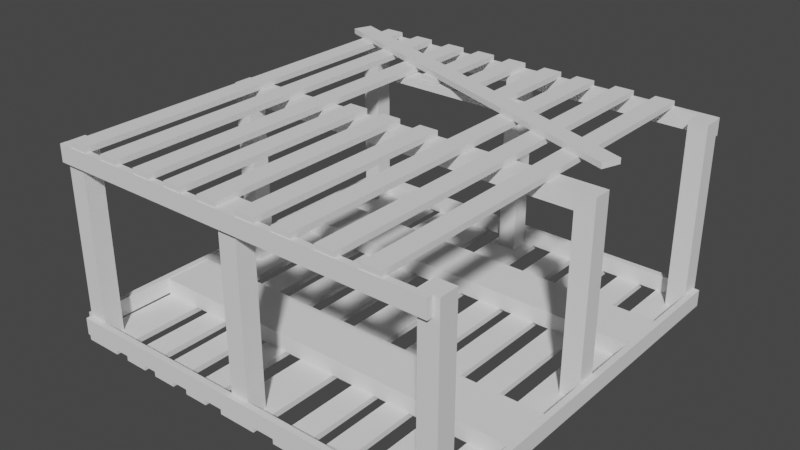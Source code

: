 # Source: lobster_trap_incomplete.blend  (saved by Blender 2.92.15; exported with 4.5.12 LTS)
import bpy
from mathutils import Matrix  # noqa: F401  (used for matrix-valued properties, if any)

bpy.ops.wm.read_factory_settings(use_empty=True)
scene = bpy.context.scene
scene.name = 'Scene'

# ---- collections
col_collection = bpy.data.collections.new('Collection'); scene.collection.children.link(col_collection)
col_ref = bpy.data.collections.new('Ref'); scene.collection.children.link(col_ref)

# ---- world
world_world = bpy.data.worlds.new('World'); scene.world = world_world
world_world.use_nodes = True; world_world.node_tree.nodes.clear()
_N = world_world.node_tree.nodes; _L = world_world.node_tree.links
n0 = _N.new('ShaderNodeOutputWorld'); n0.name = 'World Output'; n0.location = (300, 300)
n1 = _N.new('ShaderNodeBackground'); n1.name = 'Background'; n1.location = (10, 300)
n1.inputs[0].default_value = (0.05088, 0.05088, 0.05088, 1.0)
_L.new(n1.outputs[0], n0.inputs[0])
n0.is_active_output = True
world_world.color = (0.05088, 0.05088, 0.05088)
world_world.use_sun_shadow = False
world_world.sun_shadow_jitter_overblur = 0.0

# ---- meshes
me_cube_002 = bpy.data.meshes.new('Cube.002')
me_cube_002.from_pydata([(-0.47, 0.3641, 0.01262), (0.4872, 0.3641, 0.01262), (-0.47, 0.4829, 0.01262), (0.4872, 0.4829, 0.01262), (-0.47, 0.3641, 0.05351), (0.4872, 0.3641, 0.05351), (-0.47, 0.4829, 0.05351), (0.4872, 0.4829, 0.05351), (0.4871, -0.2399, 0.01206), (0.4871, -0.2399, 0.4654), (0.4871, -0.2855, 0.01206), (0.4871, -0.2855, 0.4654), (0.4417, -0.2399, 0.01206), (0.4417, -0.2399, 0.4654), (0.4417, -0.2855, 0.01206), (0.4417, -0.2855, 0.4654), (0.4871, 0.6683, 0.01206), (0.4871, 0.6683, 0.4654), (0.4871, 0.6228, 0.01206), (0.4871, 0.6228, 0.4654), (0.4417, 0.6683, 0.01206), (0.4417, 0.6683, 0.4654), (0.4417, 0.6228, 0.01206), (0.4417, 0.6228, 0.4654), (0.5019, -0.2829, 0.01495), (0.5019, 0.6615, 0.01495), (0.5019, -0.2829, 0.056), (0.5019, 0.6615, 0.056), (0.4872, -0.2829, 0.01495), (0.4872, 0.6615, 0.01495), (0.4872, -0.2829, 0.056), (0.4872, 0.6615, 0.056), (0.4869, -0.2987, 0.01287), (0.4869, 0.6809, 0.01287), (0.3944, -0.2987, 0.01287), (0.3944, 0.6809, 0.01287), (0.4869, -0.2987, -0.0003852), (0.4869, 0.6809, -0.0003852), (0.3944, -0.2987, -0.0003852), (0.3944, 0.6809, -0.0003852), (0.04823, -0.2987, 0.01287), (0.04823, 0.6809, 0.01287), (-0.04422, -0.2987, 0.01287), (-0.04422, 0.6809, 0.01287), (0.04823, -0.2987, -0.0003852), (0.04823, 0.6809, -0.0003852), (-0.04422, -0.2987, -0.0003852), (-0.04422, 0.6809, -0.0003852), (-0.3742, -0.2987, 0.01287), (-0.3742, 0.6809, 0.01287), (-0.4667, -0.2987, 0.01287), (-0.4667, 0.6809, 0.01287), (-0.3742, -0.2987, -0.0003852), (-0.3742, 0.6809, -0.0003852), (-0.4667, -0.2987, -0.0003852), (-0.4667, 0.6809, -0.0003852), (0.4871, 0.2202, 0.01206), (0.4871, 0.2202, 0.464), (0.4871, 0.1746, 0.01206), (0.4871, 0.1746, 0.464), (0.4417, 0.2202, 0.01206), (0.4417, 0.2202, 0.464), (0.4417, 0.1746, 0.01206), (0.4417, 0.1746, 0.464), (-0.4249, -0.2399, 0.01206), (-0.4249, -0.2399, 0.4654), (-0.4249, -0.2855, 0.01206), (-0.4249, -0.2855, 0.4654), (-0.4703, -0.2399, 0.01206), (-0.4703, -0.2399, 0.4654), (-0.4703, -0.2855, 0.01206), (-0.4703, -0.2855, 0.4654), (-0.4249, 0.6683, 0.01206), (-0.4249, 0.6683, 0.4654), (-0.4249, 0.6228, 0.01206), (-0.4249, 0.6228, 0.4654), (-0.4703, 0.6683, 0.01206), (-0.4703, 0.6683, 0.4654), (-0.4703, 0.6228, 0.01206), (-0.4703, 0.6228, 0.4654), (-0.4249, 0.2202, 0.01206), (-0.4249, 0.2202, 0.464), (-0.4249, 0.1746, 0.01206), (-0.4249, 0.1746, 0.464), (-0.4703, 0.2202, 0.01206), (-0.4703, 0.2202, 0.464), (-0.4703, 0.1746, 0.01206), (-0.4703, 0.1746, 0.464), (0.02304, -0.2399, 0.01206), (0.02304, -0.2399, 0.4654), (0.02304, -0.2855, 0.01206), (0.02304, -0.2855, 0.4654), (-0.02234, -0.2399, 0.01206), (-0.02234, -0.2399, 0.4654), (-0.02234, -0.2855, 0.01206), (-0.02234, -0.2855, 0.4654), (0.02304, 0.6663, 0.01206), (0.02304, 0.6663, 0.4654), (0.02304, 0.6207, 0.01206), (0.02304, 0.6207, 0.4654), (-0.02234, 0.6663, 0.01206), (-0.02234, 0.6663, 0.4654), (-0.02234, 0.6207, 0.01206), (-0.02234, 0.6207, 0.4654), (-0.4694, -0.2829, 0.01495), (-0.4694, 0.6615, 0.01495), (-0.4694, -0.2829, 0.056), (-0.4694, 0.6615, 0.056), (-0.4841, -0.2829, 0.01495), (-0.4841, 0.6615, 0.01495), (-0.4841, -0.2829, 0.056), (-0.4841, 0.6615, 0.056), (0.4728, -0.2848, 0.4243), (-0.4716, -0.2848, 0.4243), (0.4728, -0.2848, 0.4653), (-0.4716, -0.2848, 0.4653), (0.4728, -0.2995, 0.4243), (-0.4716, -0.2995, 0.4243), (0.4728, -0.2995, 0.4653), (-0.4716, -0.2995, 0.4653), (0.4728, -0.2848, 0.01212), (-0.4716, -0.2848, 0.01212), (0.4728, -0.2848, 0.05317), (-0.4716, -0.2848, 0.05317), (0.4728, -0.2995, 0.01212), (-0.4716, -0.2995, 0.01212), (0.4728, -0.2995, 0.05317), (-0.4716, -0.2995, 0.05317), (0.4846, 0.6822, 0.4242), (-0.4598, 0.6822, 0.4242), (0.4846, 0.6822, 0.4652), (-0.4598, 0.6822, 0.4652), (0.4846, 0.6675, 0.4242), (-0.4598, 0.6675, 0.4242), (0.4846, 0.6675, 0.4652), (-0.4598, 0.6675, 0.4652), (0.4814, 0.6822, 0.013), (-0.4629, 0.6822, 0.013), (0.4814, 0.6822, 0.05406), (-0.4629, 0.6822, 0.05406), (0.4814, 0.6675, 0.013), (-0.4629, 0.6675, 0.013), (0.4814, 0.6675, 0.05406), (-0.4629, 0.6675, 0.05406), (0.459, 0.3066, 0.4912), (-0.4612, 0.6384, 0.4912), (0.4432, 0.2626, 0.4912), (-0.4771, 0.5944, 0.4912), (0.459, 0.3066, 0.478), (-0.4612, 0.6384, 0.478), (0.4432, 0.2626, 0.478), (-0.4771, 0.5944, 0.478), (0.3791, -0.298, 0.4778), (0.3791, 0.6803, 0.4778), (0.3323, -0.298, 0.4778), (0.3323, 0.6803, 0.4778), (0.3791, -0.298, 0.4645), (0.3791, 0.6803, 0.4645), (0.3323, -0.298, 0.4645), (0.3323, 0.6803, 0.4645), (0.2791, -0.298, 0.4778), (0.2791, 0.6803, 0.4778), (0.2323, -0.298, 0.4778), (0.2323, 0.6803, 0.4778), (0.2791, -0.298, 0.4645), (0.2791, 0.6803, 0.4645), (0.2323, -0.298, 0.4645), (0.2323, 0.6803, 0.4645), (-0.08998, -0.2987, 0.01287), (-0.08998, 0.6809, 0.01287), (-0.1482, -0.2987, 0.01287), (-0.1482, 0.6809, 0.01287), (-0.08998, -0.2987, -0.0003852), (-0.08998, 0.6809, -0.0003852), (-0.1482, -0.2987, -0.0003852), (-0.1482, 0.6809, -0.0003852), (-0.189, -0.2987, 0.01287), (-0.189, 0.6809, 0.01287), (-0.2472, -0.2987, 0.01287), (-0.2472, 0.6809, 0.01287), (-0.189, -0.2987, -0.0003852), (-0.189, 0.6809, -0.0003852), (-0.2472, -0.2987, -0.0003852), (-0.2472, 0.6809, -0.0003852), (-0.28, -0.2987, 0.01287), (-0.28, 0.6809, 0.01287), (-0.3382, -0.2987, 0.01287), (-0.3382, 0.6809, 0.01287), (-0.28, -0.2987, -0.0003852), (-0.28, 0.6809, -0.0003852), (-0.3382, -0.2987, -0.0003852), (-0.3382, 0.6809, -0.0003852), (0.3505, -0.2987, 0.01287), (0.3505, 0.6809, 0.01287), (0.2923, -0.2987, 0.01287), (0.2923, 0.6809, 0.01287), (0.3505, -0.2987, -0.0003852), (0.3505, 0.6809, -0.0003852), (0.2923, -0.2987, -0.0003852), (0.2923, 0.6809, -0.0003852), (0.2515, -0.2987, 0.01287), (0.2515, 0.6809, 0.01287), (0.1933, -0.2987, 0.01287), (0.1933, 0.6809, 0.01287), (0.2515, -0.2987, -0.0003852), (0.2515, 0.6809, -0.0003852), (0.1933, -0.2987, -0.0003852), (0.1933, 0.6809, -0.0003852), (0.1605, -0.2987, 0.01287), (0.1605, 0.6809, 0.01287), (0.1023, -0.2987, 0.01287), (0.1023, 0.6809, 0.01287), (0.1605, -0.2987, -0.0003852), (0.1605, 0.6809, -0.0003852), (0.1023, -0.2987, -0.0003852), (0.1023, 0.6809, -0.0003852), (-0.47, -0.07267, 0.01262), (0.4872, -0.07267, 0.01262), (-0.4701, 0.04891, 0.01262), (0.4871, 0.04891, 0.01262), (-0.47, -0.07267, 0.05351), (0.4872, -0.07267, 0.05351), (-0.4701, 0.04891, 0.05351), (0.4871, 0.04891, 0.05351), (-0.4249, 0.2202, 0.4243), (-0.4249, 0.1746, 0.4243), (0.4417, 0.1746, 0.4243), (0.4417, 0.2202, 0.4243), (0.1776, -0.298, 0.4778), (0.1776, 0.6803, 0.4778), (0.1308, -0.298, 0.4778), (0.1308, 0.6803, 0.4778), (0.1776, -0.298, 0.4645), (0.1776, 0.6803, 0.4645), (0.1308, -0.298, 0.4645), (0.1308, 0.6803, 0.4645), (0.0876, -0.298, 0.4778), (0.0876, 0.2176, 0.4778), (0.04082, -0.298, 0.4778), (0.04082, 0.2176, 0.4778), (0.0876, -0.298, 0.4645), (0.0876, 0.2176, 0.4645), (0.04082, -0.298, 0.4645), (0.04082, 0.2176, 0.4645), (-0.01238, -0.298, 0.4778), (-0.01238, 0.2176, 0.4778), (-0.05916, -0.298, 0.4778), (-0.05916, 0.2176, 0.4778), (-0.01238, -0.298, 0.4645), (-0.01238, 0.2176, 0.4645), (-0.05916, -0.298, 0.4645), (-0.05916, 0.2176, 0.4645), (-0.104, -0.298, 0.4778), (-0.104, 0.2176, 0.4778), (-0.1508, -0.298, 0.4778), (-0.1508, 0.2176, 0.4778), (-0.104, -0.298, 0.4645), (-0.104, 0.2176, 0.4645), (-0.1508, -0.298, 0.4645), (-0.1508, 0.2176, 0.4645), (-0.194, -0.298, 0.4778), (-0.194, 0.6803, 0.4778), (-0.2408, -0.298, 0.4778), (-0.2408, 0.6803, 0.4778), (-0.194, -0.298, 0.4645), (-0.194, 0.6803, 0.4645), (-0.2408, -0.298, 0.4645), (-0.2408, 0.6803, 0.4645), (-0.294, -0.298, 0.4778), (-0.294, 0.6803, 0.4778), (-0.3408, -0.298, 0.4778), (-0.3408, 0.6803, 0.4778), (-0.294, -0.298, 0.4645), (-0.294, 0.6803, 0.4645), (-0.3408, -0.298, 0.4645), (-0.3408, 0.6803, 0.4645), (-0.3899, -0.298, 0.4778), (-0.3899, 0.6803, 0.4778), (-0.4367, -0.298, 0.4778), (-0.4367, 0.6803, 0.4778), (-0.3899, -0.298, 0.4645), (-0.3899, 0.6803, 0.4645), (-0.4367, -0.298, 0.4645), (-0.4367, 0.6803, 0.4645), (-0.2194, 0.4541, 0.4453), (0.1585, 0.4541, 0.4453), (-0.2194, 0.4997, 0.4453), (0.1585, 0.4997, 0.4453), (-0.2194, 0.4541, 0.4632), (0.1585, 0.4541, 0.4632), (-0.2194, 0.4997, 0.4632), (0.1585, 0.4997, 0.4632), (0.04082, 0.6829, 0.4645), (0.04082, 0.4569, 0.4645), (0.0876, 0.6829, 0.4645), (0.0876, 0.4569, 0.4645), (0.04082, 0.6829, 0.4778), (0.04082, 0.4569, 0.4778), (0.0876, 0.6829, 0.4778), (0.0876, 0.4569, 0.4778), (-0.01238, 0.4573, 0.4778), (-0.01238, 0.6829, 0.4778), (-0.05916, 0.4573, 0.4778), (-0.05916, 0.6829, 0.4778), (-0.01238, 0.4573, 0.4645), (-0.01238, 0.6829, 0.4645), (-0.05916, 0.4573, 0.4645), (-0.05916, 0.6829, 0.4645), (-0.104, 0.4581, 0.4778), (-0.104, 0.6829, 0.4778), (-0.1508, 0.4581, 0.4778), (-0.1508, 0.6829, 0.4778), (-0.104, 0.4581, 0.4645), (-0.104, 0.6829, 0.4645), (-0.1508, 0.4581, 0.4645), (-0.1508, 0.6829, 0.4645)], [], [(5, 1, 3, 7), (1, 0, 2, 3), (5, 4, 0, 1), (0, 4, 6, 2), (3, 2, 6, 7), (7, 6, 4, 5), (8, 9, 11, 10), (10, 11, 15, 14), (14, 15, 13, 12), (12, 13, 9, 8), (10, 14, 12, 8), (15, 11, 9, 13), (16, 17, 19, 18), (18, 19, 23, 22), (22, 23, 21, 20), (20, 21, 17, 16), (18, 22, 20, 16), (23, 19, 17, 21), (24, 25, 27, 26), (26, 27, 31, 30), (30, 31, 29, 28), (28, 29, 25, 24), (26, 30, 28, 24), (31, 27, 25, 29), (32, 33, 35, 34), (34, 35, 39, 38), (38, 39, 37, 36), (36, 37, 33, 32), (34, 38, 36, 32), (39, 35, 33, 37), (40, 41, 43, 42), (42, 43, 47, 46), (46, 47, 45, 44), (44, 45, 41, 40), (42, 46, 44, 40), (47, 43, 41, 45), (48, 49, 51, 50), (50, 51, 55, 54), (54, 55, 53, 52), (52, 53, 49, 48), (50, 54, 52, 48), (55, 51, 49, 53), (56, 57, 59, 58), (58, 59, 63, 226, 62), (62, 226, 227, 60), (60, 227, 61, 57, 56), (58, 62, 60, 56), (63, 59, 57, 61), (64, 65, 67, 66), (66, 67, 71, 70), (70, 71, 69, 68), (68, 69, 65, 64), (66, 70, 68, 64), (71, 67, 65, 69), (72, 73, 75, 74), (74, 75, 79, 78), (78, 79, 77, 76), (76, 77, 73, 72), (74, 78, 76, 72), (79, 75, 73, 77), (80, 224, 225, 82), (82, 225, 83, 87, 86), (86, 87, 85, 84), (84, 85, 81, 224, 80), (82, 86, 84, 80), (228, 229, 231, 230), (88, 89, 91, 90), (90, 91, 95, 94), (94, 95, 93, 92), (92, 93, 89, 88), (90, 94, 92, 88), (95, 91, 89, 93), (96, 97, 99, 98), (98, 99, 103, 102), (102, 103, 101, 100), (100, 101, 97, 96), (98, 102, 100, 96), (103, 99, 97, 101), (104, 105, 107, 106), (106, 107, 111, 110), (110, 111, 109, 108), (108, 109, 105, 104), (106, 110, 108, 104), (111, 107, 105, 109), (112, 113, 115, 114), (114, 115, 119, 118), (118, 119, 117, 116), (116, 117, 113, 112), (114, 118, 116, 112), (119, 115, 113, 117), (120, 121, 123, 122), (122, 123, 127, 126), (126, 127, 125, 124), (124, 125, 121, 120), (122, 126, 124, 120), (127, 123, 121, 125), (128, 129, 131, 130), (130, 131, 135, 134), (134, 135, 133, 132), (132, 133, 129, 128), (130, 134, 132, 128), (135, 131, 129, 133), (136, 137, 139, 138), (138, 139, 143, 142), (142, 143, 141, 140), (140, 141, 137, 136), (138, 142, 140, 136), (143, 139, 137, 141), (144, 145, 147, 146), (146, 147, 151, 150), (150, 151, 149, 148), (148, 149, 145, 144), (146, 150, 148, 144), (151, 147, 145, 149), (152, 153, 155, 154), (154, 155, 159, 158), (158, 159, 157, 156), (156, 157, 153, 152), (154, 158, 156, 152), (159, 155, 153, 157), (160, 161, 163, 162), (162, 163, 167, 166), (166, 167, 165, 164), (164, 165, 161, 160), (162, 166, 164, 160), (167, 163, 161, 165), (168, 169, 171, 170), (170, 171, 175, 174), (174, 175, 173, 172), (172, 173, 169, 168), (170, 174, 172, 168), (175, 171, 169, 173), (176, 177, 179, 178), (178, 179, 183, 182), (182, 183, 181, 180), (180, 181, 177, 176), (178, 182, 180, 176), (183, 179, 177, 181), (184, 185, 187, 186), (186, 187, 191, 190), (190, 191, 189, 188), (188, 189, 185, 184), (186, 190, 188, 184), (191, 187, 185, 189), (192, 193, 195, 194), (194, 195, 199, 198), (198, 199, 197, 196), (196, 197, 193, 192), (194, 198, 196, 192), (199, 195, 193, 197), (200, 201, 203, 202), (202, 203, 207, 206), (206, 207, 205, 204), (204, 205, 201, 200), (202, 206, 204, 200), (207, 203, 201, 205), (208, 209, 211, 210), (210, 211, 215, 214), (214, 215, 213, 212), (212, 213, 209, 208), (210, 214, 212, 208), (215, 211, 209, 213), (221, 217, 219, 223), (217, 216, 218, 219), (221, 220, 216, 217), (216, 220, 222, 218), (219, 218, 222, 223), (223, 222, 220, 221), (224, 81, 61, 227), (225, 224, 227, 226), (83, 225, 226, 63), (230, 231, 235, 234), (83, 63, 61, 81, 85, 87), (234, 235, 233, 232), (232, 233, 229, 228), (230, 234, 232, 228), (235, 231, 229, 233), (236, 237, 239, 238), (238, 239, 243, 242), (242, 243, 241, 240), (240, 241, 237, 236), (238, 242, 240, 236), (243, 239, 237, 241), (244, 245, 247, 246), (246, 247, 251, 250), (250, 251, 249, 248), (248, 249, 245, 244), (246, 250, 248, 244), (251, 247, 245, 249), (252, 253, 255, 254), (254, 255, 259, 258), (258, 259, 257, 256), (256, 257, 253, 252), (254, 258, 256, 252), (259, 255, 253, 257), (260, 261, 263, 262), (262, 263, 267, 266), (266, 267, 265, 264), (264, 265, 261, 260), (262, 266, 264, 260), (267, 263, 261, 265), (268, 269, 271, 270), (270, 271, 275, 274), (274, 275, 273, 272), (272, 273, 269, 268), (270, 274, 272, 268), (275, 271, 269, 273), (276, 277, 279, 278), (278, 279, 283, 282), (282, 283, 281, 280), (280, 281, 277, 276), (278, 282, 280, 276), (283, 279, 277, 281), (289, 285, 287, 291), (289, 288, 284, 285), (291, 290, 288, 289), (287, 286, 290, 291), (284, 288, 290, 286), (285, 284, 286, 287), (297, 293, 295, 299), (297, 296, 292, 293), (299, 298, 296, 297), (295, 294, 298, 299), (292, 296, 298, 294), (293, 292, 294, 295), (300, 301, 303, 302), (302, 303, 307, 306), (306, 307, 305, 304), (304, 305, 301, 300), (302, 306, 304, 300), (307, 303, 301, 305), (308, 309, 311, 310), (310, 311, 315, 314), (314, 315, 313, 312), (312, 313, 309, 308), (310, 314, 312, 308), (315, 311, 309, 313)])
_uv = me_cube_002.uv_layers.new(name='UVMap')
_uv.uv.foreach_set('vector', [0.125, 0.5, 0.375, 0.5, 0.375, 0.75, 0.125, 0.75, 0.375, 0.5, 0.625, 0.5, 0.625, 0.75, 0.375, 0.75, 0.375, 0.25, 0.625, 0.25, 0.625, 0.5, 0.375, 0.5, 0.625, 0.5, 0.875, 0.5, 0.875, 0.75, 0.625, 0.75, 0.375, 0.75, 0.625, 0.75, 0.625, 1.0, 0.375, 1.0, 0.375, 0.0, 0.625, 0.0, 0.625, 0.25, 0.375, 0.25, 0.375, 0.0, 0.625, 0.0, 0.625, 0.25, 0.375, 0.25, 0.375, 0.25, 0.625, 0.25, 0.625, 0.5, 0.375, 0.5, 0.375, 0.5, 0.625, 0.5, 0.625, 0.75, 0.375, 0.75, 0.375, 0.75, 0.625, 0.75, 0.625, 1.0, 0.375, 1.0, 0.125, 0.5, 0.375, 0.5, 0.375, 0.75, 0.125, 0.75, 0.625, 0.5, 0.875, 0.5, 0.875, 0.75, 0.625, 0.75, 0.375, 0.0, 0.625, 0.0, 0.625, 0.25, 0.375, 0.25, 0.375, 0.25, 0.625, 0.25, 0.625, 0.5, 0.375, 0.5, 0.375, 0.5, 0.625, 0.5, 0.625, 0.75, 0.375, 0.75, 0.375, 0.75, 0.625, 0.75, 0.625, 1.0, 0.375, 1.0, 0.125, 0.5, 0.375, 0.5, 0.375, 0.75, 0.125, 0.75, 0.625, 0.5, 0.875, 0.5, 0.875, 0.75, 0.625, 0.75, 0.375, 0.0, 0.625, 0.0, 0.625, 0.25, 0.375, 0.25, 0.375, 0.25, 0.625, 0.25, 0.625, 0.5, 0.375, 0.5, 0.375, 0.5, 0.625, 0.5, 0.625, 0.75, 0.375, 0.75, 0.375, 0.75, 0.625, 0.75, 0.625, 1.0, 0.375, 1.0, 0.125, 0.5, 0.375, 0.5, 0.375, 0.75, 0.125, 0.75, 0.625, 0.5, 0.875, 0.5, 0.875, 0.75, 0.625, 0.75, 0.375, 0.0, 0.625, 0.0, 0.625, 0.25, 0.375, 0.25, 0.375, 0.25, 0.625, 0.25, 0.625, 0.5, 0.375, 0.5, 0.375, 0.5, 0.625, 0.5, 0.625, 0.75, 0.375, 0.75, 0.375, 0.75, 0.625, 0.75, 0.625, 1.0, 0.375, 1.0, 0.125, 0.5, 0.375, 0.5, 0.375, 0.75, 0.125, 0.75, 0.625, 0.5, 0.875, 0.5, 0.875, 0.75, 0.625, 0.75, 0.375, 0.0, 0.625, 0.0, 0.625, 0.25, 0.375, 0.25, 0.375, 0.25, 0.625, 0.25, 0.625, 0.5, 0.375, 0.5, 0.375, 0.5, 0.625, 0.5, 0.625, 0.75, 0.375, 0.75, 0.375, 0.75, 0.625, 0.75, 0.625, 1.0, 0.375, 1.0, 0.125, 0.5, 0.375, 0.5, 0.375, 0.75, 0.125, 0.75, 0.625, 0.5, 0.875, 0.5, 0.875, 0.75, 0.625, 0.75, 0.375, 0.0, 0.625, 0.0, 0.625, 0.25, 0.375, 0.25, 0.375, 0.25, 0.625, 0.25, 0.625, 0.5, 0.375, 0.5, 0.375, 0.5, 0.625, 0.5, 0.625, 0.75, 0.375, 0.75, 0.375, 0.75, 0.625, 0.75, 0.625, 1.0, 0.375, 1.0, 0.125, 0.5, 0.375, 0.5, 0.375, 0.75, 0.125, 0.75, 0.625, 0.5, 0.875, 0.5, 0.875, 0.75, 0.625, 0.75, 0.375, 0.0, 0.625, 0.0, 0.625, 0.25, 0.375, 0.25, 0.375, 0.25, 0.625, 0.25, 0.625, 0.5, 0.5919, 0.5, 0.375, 0.5, 0.375, 0.5, 0.5919, 0.5, 0.5926, 0.75, 0.375, 0.75, 0.375, 0.75, 0.5926, 0.75, 0.625, 0.75, 0.625, 1.0, 0.375, 1.0, 0.125, 0.5, 0.375, 0.5, 0.375, 0.75, 0.125, 0.75, 0.625, 0.5, 0.875, 0.5, 0.875, 0.75, 0.625, 0.75, 0.375, 0.0, 0.625, 0.0, 0.625, 0.25, 0.375, 0.25, 0.375, 0.25, 0.625, 0.25, 0.625, 0.5, 0.375, 0.5, 0.375, 0.5, 0.625, 0.5, 0.625, 0.75, 0.375, 0.75, 0.375, 0.75, 0.625, 0.75, 0.625, 1.0, 0.375, 1.0, 0.125, 0.5, 0.375, 0.5, 0.375, 0.75, 0.125, 0.75, 0.625, 0.5, 0.875, 0.5, 0.875, 0.75, 0.625, 0.75, 0.375, 0.0, 0.625, 0.0, 0.625, 0.25, 0.375, 0.25, 0.375, 0.25, 0.625, 0.25, 0.625, 0.5, 0.375, 0.5, 0.375, 0.5, 0.625, 0.5, 0.625, 0.75, 0.375, 0.75, 0.375, 0.75, 0.625, 0.75, 0.625, 1.0, 0.375, 1.0, 0.125, 0.5, 0.375, 0.5, 0.375, 0.75, 0.125, 0.75, 0.625, 0.5, 0.875, 0.5, 0.875, 0.75, 0.625, 0.75, 0.375, 0.0, 0.595, 0.0, 0.5966, 0.25, 0.375, 0.25, 0.375, 0.25, 0.5966, 0.25, 0.625, 0.25, 0.625, 0.5, 0.375, 0.5, 0.375, 0.5, 0.625, 0.5, 0.625, 0.75, 0.375, 0.75, 0.375, 0.75, 0.625, 0.75, 0.625, 1.0, 0.595, 1.0, 0.375, 1.0, 0.125, 0.5, 0.375, 0.5, 0.375, 0.75, 0.125, 0.75, 0.375, 0.0, 0.625, 0.0, 0.625, 0.25, 0.375, 0.25, 0.375, 0.0, 0.625, 0.0, 0.625, 0.25, 0.375, 0.25, 0.375, 0.25, 0.625, 0.25, 0.625, 0.5, 0.375, 0.5, 0.375, 0.5, 0.625, 0.5, 0.625, 0.75, 0.375, 0.75, 0.375, 0.75, 0.625, 0.75, 0.625, 1.0, 0.375, 1.0, 0.125, 0.5, 0.375, 0.5, 0.375, 0.75, 0.125, 0.75, 0.625, 0.5, 0.875, 0.5, 0.875, 0.75, 0.625, 0.75, 0.375, 0.0, 0.625, 0.0, 0.625, 0.25, 0.375, 0.25, 0.375, 0.25, 0.625, 0.25, 0.625, 0.5, 0.375, 0.5, 0.375, 0.5, 0.625, 0.5, 0.625, 0.75, 0.375, 0.75, 0.375, 0.75, 0.625, 0.75, 0.625, 1.0, 0.375, 1.0, 0.125, 0.5, 0.375, 0.5, 0.375, 0.75, 0.125, 0.75, 0.625, 0.5, 0.875, 0.5, 0.875, 0.75, 0.625, 0.75, 0.375, 0.0, 0.625, 0.0, 0.625, 0.25, 0.375, 0.25, 0.375, 0.25, 0.625, 0.25, 0.625, 0.5, 0.375, 0.5, 0.375, 0.5, 0.625, 0.5, 0.625, 0.75, 0.375, 0.75, 0.375, 0.75, 0.625, 0.75, 0.625, 1.0, 0.375, 1.0, 0.125, 0.5, 0.375, 0.5, 0.375, 0.75, 0.125, 0.75, 0.625, 0.5, 0.875, 0.5, 0.875, 0.75, 0.625, 0.75, 0.375, 0.0, 0.625, 0.0, 0.625, 0.25, 0.375, 0.25, 0.375, 0.25, 0.625, 0.25, 0.625, 0.5, 0.375, 0.5, 0.375, 0.5, 0.625, 0.5, 0.625, 0.75, 0.375, 0.75, 0.375, 0.75, 0.625, 0.75, 0.625, 1.0, 0.375, 1.0, 0.125, 0.5, 0.375, 0.5, 0.375, 0.75, 0.125, 0.75, 0.625, 0.5, 0.875, 0.5, 0.875, 0.75, 0.625, 0.75, 0.375, 0.0, 0.625, 0.0, 0.625, 0.25, 0.375, 0.25, 0.375, 0.25, 0.625, 0.25, 0.625, 0.5, 0.375, 0.5, 0.375, 0.5, 0.625, 0.5, 0.625, 0.75, 0.375, 0.75, 0.375, 0.75, 0.625, 0.75, 0.625, 1.0, 0.375, 1.0, 0.125, 0.5, 0.375, 0.5, 0.375, 0.75, 0.125, 0.75, 0.625, 0.5, 0.875, 0.5, 0.875, 0.75, 0.625, 0.75, 0.375, 0.0, 0.625, 0.0, 0.625, 0.25, 0.375, 0.25, 0.375, 0.25, 0.625, 0.25, 0.625, 0.5, 0.375, 0.5, 0.375, 0.5, 0.625, 0.5, 0.625, 0.75, 0.375, 0.75, 0.375, 0.75, 0.625, 0.75, 0.625, 1.0, 0.375, 1.0, 0.125, 0.5, 0.375, 0.5, 0.375, 0.75, 0.125, 0.75, 0.625, 0.5, 0.875, 0.5, 0.875, 0.75, 0.625, 0.75, 0.375, 0.0, 0.625, 0.0, 0.625, 0.25, 0.375, 0.25, 0.375, 0.25, 0.625, 0.25, 0.625, 0.5, 0.375, 0.5, 0.375, 0.5, 0.625, 0.5, 0.625, 0.75, 0.375, 0.75, 0.375, 0.75, 0.625, 0.75, 0.625, 1.0, 0.375, 1.0, 0.125, 0.5, 0.375, 0.5, 0.375, 0.75, 0.125, 0.75, 0.625, 0.5, 0.875, 0.5, 0.875, 0.75, 0.625, 0.75, 0.375, 0.0, 0.625, 0.0, 0.625, 0.25, 0.375, 0.25, 0.375, 0.25, 0.625, 0.25, 0.625, 0.5, 0.375, 0.5, 0.375, 0.5, 0.625, 0.5, 0.625, 0.75, 0.375, 0.75, 0.375, 0.75, 0.625, 0.75, 0.625, 1.0, 0.375, 1.0, 0.125, 0.5, 0.375, 0.5, 0.375, 0.75, 0.125, 0.75, 0.625, 0.5, 0.875, 0.5, 0.875, 0.75, 0.625, 0.75, 0.375, 0.0, 0.625, 0.0, 0.625, 0.25, 0.375, 0.25, 0.375, 0.25, 0.625, 0.25, 0.625, 0.5, 0.375, 0.5, 0.375, 0.5, 0.625, 0.5, 0.625, 0.75, 0.375, 0.75, 0.375, 0.75, 0.625, 0.75, 0.625, 1.0, 0.375, 1.0, 0.125, 0.5, 0.375, 0.5, 0.375, 0.75, 0.125, 0.75, 0.625, 0.5, 0.875, 0.5, 0.875, 0.75, 0.625, 0.75, 0.375, 0.0, 0.625, 0.0, 0.625, 0.25, 0.375, 0.25, 0.375, 0.25, 0.625, 0.25, 0.625, 0.5, 0.375, 0.5, 0.375, 0.5, 0.625, 0.5, 0.625, 0.75, 0.375, 0.75, 0.375, 0.75, 0.625, 0.75, 0.625, 1.0, 0.375, 1.0, 0.125, 0.5, 0.375, 0.5, 0.375, 0.75, 0.125, 0.75, 0.625, 0.5, 0.875, 0.5, 0.875, 0.75, 0.625, 0.75, 0.375, 0.0, 0.625, 0.0, 0.625, 0.25, 0.375, 0.25, 0.375, 0.25, 0.625, 0.25, 0.625, 0.5, 0.375, 0.5, 0.375, 0.5, 0.625, 0.5, 0.625, 0.75, 0.375, 0.75, 0.375, 0.75, 0.625, 0.75, 0.625, 1.0, 0.375, 1.0, 0.125, 0.5, 0.375, 0.5, 0.375, 0.75, 0.125, 0.75, 0.625, 0.5, 0.875, 0.5, 0.875, 0.75, 0.625, 0.75, 0.375, 0.0, 0.625, 0.0, 0.625, 0.25, 0.375, 0.25, 0.375, 0.25, 0.625, 0.25, 0.625, 0.5, 0.375, 0.5, 0.375, 0.5, 0.625, 0.5, 0.625, 0.75, 0.375, 0.75, 0.375, 0.75, 0.625, 0.75, 0.625, 1.0, 0.375, 1.0, 0.125, 0.5, 0.375, 0.5, 0.375, 0.75, 0.125, 0.75, 0.625, 0.5, 0.875, 0.5, 0.875, 0.75, 0.625, 0.75, 0.375, 0.0, 0.625, 0.0, 0.625, 0.25, 0.375, 0.25, 0.375, 0.25, 0.625, 0.25, 0.625, 0.5, 0.375, 0.5, 0.375, 0.5, 0.625, 0.5, 0.625, 0.75, 0.375, 0.75, 0.375, 0.75, 0.625, 0.75, 0.625, 1.0, 0.375, 1.0, 0.125, 0.5, 0.375, 0.5, 0.375, 0.75, 0.125, 0.75, 0.625, 0.5, 0.875, 0.5, 0.875, 0.75, 0.625, 0.75, 0.375, 0.0, 0.625, 0.0, 0.625, 0.25, 0.375, 0.25, 0.375, 0.25, 0.625, 0.25, 0.625, 0.5, 0.375, 0.5, 0.375, 0.5, 0.625, 0.5, 0.625, 0.75, 0.375, 0.75, 0.375, 0.75, 0.625, 0.75, 0.625, 1.0, 0.375, 1.0, 0.125, 0.5, 0.375, 0.5, 0.375, 0.75, 0.125, 0.75, 0.625, 0.5, 0.875, 0.5, 0.875, 0.75, 0.625, 0.75, 0.375, 0.0, 0.625, 0.0, 0.625, 0.25, 0.375, 0.25, 0.375, 0.25, 0.625, 0.25, 0.625, 0.5, 0.375, 0.5, 0.375, 0.5, 0.625, 0.5, 0.625, 0.75, 0.375, 0.75, 0.375, 0.75, 0.625, 0.75, 0.625, 1.0, 0.375, 1.0, 0.125, 0.5, 0.375, 0.5, 0.375, 0.75, 0.125, 0.75, 0.625, 0.5, 0.875, 0.5, 0.875, 0.75, 0.625, 0.75, 0.375, 0.0, 0.625, 0.0, 0.625, 0.25, 0.375, 0.25, 0.375, 0.25, 0.625, 0.25, 0.625, 0.5, 0.375, 0.5, 0.375, 0.5, 0.625, 0.5, 0.625, 0.75, 0.375, 0.75, 0.375, 0.75, 0.625, 0.75, 0.625, 1.0, 0.375, 1.0, 0.125, 0.5, 0.375, 0.5, 0.375, 0.75, 0.125, 0.75, 0.625, 0.5, 0.875, 0.5, 0.875, 0.75, 0.625, 0.75, 0.125, 0.5, 0.375, 0.5, 0.375, 0.75, 0.125, 0.75, 0.375, 0.5, 0.625, 0.5, 0.625, 0.75, 0.375, 0.75, 0.375, 0.25, 0.625, 0.25, 0.625, 0.5, 0.375, 0.5, 0.625, 0.5, 0.875, 0.5, 0.875, 0.75, 0.625, 0.75, 0.375, 0.75, 0.625, 0.75, 0.625, 1.0, 0.375, 1.0, 0.375, 0.0, 0.625, 0.0, 0.625, 0.25, 0.375, 0.25, 0.595, 1.0, 0.625, 1.0, 0.625, 0.75, 0.5926, 0.75, 0.5966, 0.25, 0.595, 0.0, 0.5926, 0.75, 0.5919, 0.5, 0.625, 0.25, 0.5966, 0.25, 0.5919, 0.5, 0.625, 0.5, 0.375, 0.25, 0.625, 0.25, 0.625, 0.5, 0.375, 0.5, 0.875, 0.5, 0.625, 0.5, 0.625, 0.75, 0.875, 0.75, 0.625, 0.75, 0.625, 0.5, 0.375, 0.5, 0.625, 0.5, 0.625, 0.75, 0.375, 0.75, 0.375, 0.75, 0.625, 0.75, 0.625, 1.0, 0.375, 1.0, 0.125, 0.5, 0.375, 0.5, 0.375, 0.75, 0.125, 0.75, 0.625, 0.5, 0.875, 0.5, 0.875, 0.75, 0.625, 0.75, 0.375, 0.0, 0.625, 0.0, 0.625, 0.25, 0.375, 0.25, 0.375, 0.25, 0.625, 0.25, 0.625, 0.5, 0.375, 0.5, 0.375, 0.5, 0.625, 0.5, 0.625, 0.75, 0.375, 0.75, 0.375, 0.75, 0.625, 0.75, 0.625, 1.0, 0.375, 1.0, 0.125, 0.5, 0.375, 0.5, 0.375, 0.75, 0.125, 0.75, 0.625, 0.5, 0.875, 0.5, 0.875, 0.75, 0.625, 0.75, 0.375, 0.0, 0.625, 0.0, 0.625, 0.25, 0.375, 0.25, 0.375, 0.25, 0.625, 0.25, 0.625, 0.5, 0.375, 0.5, 0.375, 0.5, 0.625, 0.5, 0.625, 0.75, 0.375, 0.75, 0.375, 0.75, 0.625, 0.75, 0.625, 1.0, 0.375, 1.0, 0.125, 0.5, 0.375, 0.5, 0.375, 0.75, 0.125, 0.75, 0.625, 0.5, 0.875, 0.5, 0.875, 0.75, 0.625, 0.75, 0.375, 0.0, 0.625, 0.0, 0.625, 0.25, 0.375, 0.25, 0.375, 0.25, 0.625, 0.25, 0.625, 0.5, 0.375, 0.5, 0.375, 0.5, 0.625, 0.5, 0.625, 0.75, 0.375, 0.75, 0.375, 0.75, 0.625, 0.75, 0.625, 1.0, 0.375, 1.0, 0.125, 0.5, 0.375, 0.5, 0.375, 0.75, 0.125, 0.75, 0.625, 0.5, 0.875, 0.5, 0.875, 0.75, 0.625, 0.75, 0.375, 0.0, 0.625, 0.0, 0.625, 0.25, 0.375, 0.25, 0.375, 0.25, 0.625, 0.25, 0.625, 0.5, 0.375, 0.5, 0.375, 0.5, 0.625, 0.5, 0.625, 0.75, 0.375, 0.75, 0.375, 0.75, 0.625, 0.75, 0.625, 1.0, 0.375, 1.0, 0.125, 0.5, 0.375, 0.5, 0.375, 0.75, 0.125, 0.75, 0.625, 0.5, 0.875, 0.5, 0.875, 0.75, 0.625, 0.75, 0.375, 0.0, 0.625, 0.0, 0.625, 0.25, 0.375, 0.25, 0.375, 0.25, 0.625, 0.25, 0.625, 0.5, 0.375, 0.5, 0.375, 0.5, 0.625, 0.5, 0.625, 0.75, 0.375, 0.75, 0.375, 0.75, 0.625, 0.75, 0.625, 1.0, 0.375, 1.0, 0.125, 0.5, 0.375, 0.5, 0.375, 0.75, 0.125, 0.75, 0.625, 0.5, 0.875, 0.5, 0.875, 0.75, 0.625, 0.75, 0.375, 0.0, 0.625, 0.0, 0.625, 0.25, 0.375, 0.25, 0.375, 0.25, 0.625, 0.25, 0.625, 0.5, 0.375, 0.5, 0.375, 0.5, 0.625, 0.5, 0.625, 0.75, 0.375, 0.75, 0.375, 0.75, 0.625, 0.75, 0.625, 1.0, 0.375, 1.0, 0.125, 0.5, 0.375, 0.5, 0.375, 0.75, 0.125, 0.75, 0.625, 0.5, 0.875, 0.5, 0.875, 0.75, 0.625, 0.75, 0.125, 0.5, 0.375, 0.5, 0.375, 0.75, 0.125, 0.75, 0.375, 0.25, 0.625, 0.25, 0.625, 0.5, 0.375, 0.5, 0.375, 0.0, 0.625, 0.0, 0.625, 0.25, 0.375, 0.25, 0.375, 0.75, 0.625, 0.75, 0.625, 1.0, 0.375, 1.0, 0.625, 0.5, 0.875, 0.5, 0.875, 0.75, 0.625, 0.75, 0.375, 0.5, 0.625, 0.5, 0.625, 0.75, 0.375, 0.75, 0.125, 0.5, 0.375, 0.5, 0.375, 0.75, 0.125, 0.75, 0.375, 0.25, 0.625, 0.25, 0.625, 0.5, 0.375, 0.5, 0.375, 0.0, 0.625, 0.0, 0.625, 0.25, 0.375, 0.25, 0.375, 0.75, 0.625, 0.75, 0.625, 1.0, 0.375, 1.0, 0.625, 0.5, 0.875, 0.5, 0.875, 0.75, 0.625, 0.75, 0.375, 0.5, 0.625, 0.5, 0.625, 0.75, 0.375, 0.75, 0.375, 0.0, 0.625, 0.0, 0.625, 0.25, 0.375, 0.25, 0.375, 0.25, 0.625, 0.25, 0.625, 0.5, 0.375, 0.5, 0.375, 0.5, 0.625, 0.5, 0.625, 0.75, 0.375, 0.75, 0.375, 0.75, 0.625, 0.75, 0.625, 1.0, 0.375, 1.0, 0.125, 0.5, 0.375, 0.5, 0.375, 0.75, 0.125, 0.75, 0.625, 0.5, 0.875, 0.5, 0.875, 0.75, 0.625, 0.75, 0.375, 0.0, 0.625, 0.0, 0.625, 0.25, 0.375, 0.25, 0.375, 0.25, 0.625, 0.25, 0.625, 0.5, 0.375, 0.5, 0.375, 0.5, 0.625, 0.5, 0.625, 0.75, 0.375, 0.75, 0.375, 0.75, 0.625, 0.75, 0.625, 1.0, 0.375, 1.0, 0.125, 0.5, 0.375, 0.5, 0.375, 0.75, 0.125, 0.75, 0.625, 0.5, 0.875, 0.5, 0.875, 0.75, 0.625, 0.75])
_ca = me_cube_002.color_attributes.new('Col', 'BYTE_COLOR', 'CORNER')
_ca.data.foreach_set('color', [0.1878, 0.147, 0.07819, 1.0, 0.1878, 0.147, 0.07819, 1.0, 0.1878, 0.147, 0.07819, 1.0, 0.1878, 0.147, 0.07819, 1.0, 0.1878, 0.147, 0.07819, 1.0, 0.1878, 0.147, 0.07819, 1.0, 0.1878, 0.147, 0.07819, 1.0, 0.1878, 0.147, 0.07819, 1.0, 0.1878, 0.147, 0.07819, 1.0, 0.1878, 0.147, 0.07819, 1.0, 0.1878, 0.147, 0.07819, 1.0, 0.1878, 0.147, 0.07819, 1.0, 0.1878, 0.147, 0.07819, 1.0, 0.1878, 0.147, 0.07819, 1.0, 0.1878, 0.147, 0.07819, 1.0, 0.1878, 0.147, 0.07819, 1.0, 0.1878, 0.147, 0.07819, 1.0, 0.1878, 0.147, 0.07819, 1.0, 0.1878, 0.147, 0.07819, 1.0, 0.1878, 0.147, 0.07819, 1.0, 0.1878, 0.147, 0.07819, 1.0, 0.1878, 0.147, 0.07819, 1.0, 0.1878, 0.147, 0.07819, 1.0, 0.1878, 0.147, 0.07819, 1.0, 0.491, 0.3467, 0.1384, 1.0, 0.491, 0.3467, 0.1384, 1.0, 0.491, 0.3467, 0.1384, 1.0, 0.491, 0.3467, 0.1384, 1.0, 0.491, 0.3467, 0.1384, 1.0, 0.491, 0.3467, 0.1384, 1.0, 0.491, 0.3467, 0.1384, 1.0, 0.491, 0.3467, 0.1384, 1.0, 0.491, 0.3467, 0.1384, 1.0, 0.491, 0.3467, 0.1384, 1.0, 0.491, 0.3467, 0.1384, 1.0, 0.491, 0.3467, 0.1384, 1.0, 0.491, 0.3467, 0.1384, 1.0, 0.491, 0.3467, 0.1384, 1.0, 0.491, 0.3467, 0.1384, 1.0, 0.491, 0.3467, 0.1384, 1.0, 0.491, 0.3467, 0.1384, 1.0, 0.491, 0.3467, 0.1384, 1.0, 0.491, 0.3467, 0.1384, 1.0, 0.491, 0.3467, 0.1384, 1.0, 0.491, 0.3467, 0.1384, 1.0, 0.491, 0.3467, 0.1384, 1.0, 0.491, 0.3467, 0.1384, 1.0, 0.491, 0.3467, 0.1384, 1.0, 0.491, 0.3467, 0.1384, 1.0, 0.491, 0.3467, 0.1384, 1.0, 0.491, 0.3467, 0.1384, 1.0, 0.491, 0.3467, 0.1384, 1.0, 0.491, 0.3467, 0.1384, 1.0, 0.491, 0.3467, 0.1384, 1.0, 0.491, 0.3467, 0.1384, 1.0, 0.491, 0.3467, 0.1384, 1.0, 0.491, 0.3467, 0.1384, 1.0, 0.491, 0.3467, 0.1384, 1.0, 0.491, 0.3467, 0.1384, 1.0, 0.491, 0.3467, 0.1384, 1.0, 0.491, 0.3467, 0.1384, 1.0, 0.491, 0.3467, 0.1384, 1.0, 0.491, 0.3467, 0.1384, 1.0, 0.491, 0.3467, 0.1384, 1.0, 0.491, 0.3467, 0.1384, 1.0, 0.491, 0.3467, 0.1384, 1.0, 0.491, 0.3467, 0.1384, 1.0, 0.491, 0.3467, 0.1384, 1.0, 0.491, 0.3467, 0.1384, 1.0, 0.491, 0.3467, 0.1384, 1.0, 0.491, 0.3467, 0.1384, 1.0, 0.491, 0.3467, 0.1384, 1.0, 0.491, 0.3467, 0.1384, 1.0, 0.491, 0.3467, 0.1384, 1.0, 0.491, 0.3467, 0.1384, 1.0, 0.491, 0.3467, 0.1384, 1.0, 0.491, 0.3467, 0.1384, 1.0, 0.491, 0.3467, 0.1384, 1.0, 0.491, 0.3467, 0.1384, 1.0, 0.491, 0.3467, 0.1384, 1.0, 0.491, 0.3467, 0.1384, 1.0, 0.491, 0.3467, 0.1384, 1.0, 0.491, 0.3467, 0.1384, 1.0, 0.491, 0.3467, 0.1384, 1.0, 0.491, 0.3467, 0.1384, 1.0, 0.491, 0.3467, 0.1384, 1.0, 0.491, 0.3467, 0.1384, 1.0, 0.491, 0.3467, 0.1384, 1.0, 0.491, 0.3467, 0.1384, 1.0, 0.491, 0.3467, 0.1384, 1.0, 0.491, 0.3467, 0.1384, 1.0, 0.491, 0.3467, 0.1384, 1.0, 0.491, 0.3467, 0.1384, 1.0, 0.491, 0.3467, 0.1384, 1.0, 0.491, 0.3467, 0.1384, 1.0, 0.491, 0.3467, 0.1384, 1.0, 0.1878, 0.147, 0.07819, 1.0, 0.1878, 0.147, 0.07819, 1.0, 0.1878, 0.147, 0.07819, 1.0, 0.1878, 0.147, 0.07819, 1.0, 0.1878, 0.147, 0.07819, 1.0, 0.1878, 0.147, 0.07819, 1.0, 0.1878, 0.147, 0.07819, 1.0, 0.1878, 0.147, 0.07819, 1.0, 0.1878, 0.147, 0.07819, 1.0, 0.1878, 0.147, 0.07819, 1.0, 0.1878, 0.147, 0.07819, 1.0, 0.1878, 0.147, 0.07819, 1.0, 0.1878, 0.147, 0.07819, 1.0, 0.1878, 0.147, 0.07819, 1.0, 0.1878, 0.147, 0.07819, 1.0, 0.1878, 0.147, 0.07819, 1.0, 0.1878, 0.147, 0.07819, 1.0, 0.1878, 0.147, 0.07819, 1.0, 0.1878, 0.147, 0.07819, 1.0, 0.1878, 0.147, 0.07819, 1.0, 0.1878, 0.147, 0.07819, 1.0, 0.1878, 0.147, 0.07819, 1.0, 0.1878, 0.147, 0.07819, 1.0, 0.1878, 0.147, 0.07819, 1.0, 0.1878, 0.147, 0.07819, 1.0, 0.1878, 0.147, 0.07819, 1.0, 0.1878, 0.147, 0.07819, 1.0, 0.1878, 0.147, 0.07819, 1.0, 0.1878, 0.147, 0.07819, 1.0, 0.1878, 0.147, 0.07819, 1.0, 0.1878, 0.147, 0.07819, 1.0, 0.1878, 0.147, 0.07819, 1.0, 0.1878, 0.147, 0.07819, 1.0, 0.1878, 0.147, 0.07819, 1.0, 0.1878, 0.147, 0.07819, 1.0, 0.1878, 0.147, 0.07819, 1.0, 0.1878, 0.147, 0.07819, 1.0, 0.1878, 0.147, 0.07819, 1.0, 0.1878, 0.147, 0.07819, 1.0, 0.1878, 0.147, 0.07819, 1.0, 0.1878, 0.147, 0.07819, 1.0, 0.1878, 0.147, 0.07819, 1.0, 0.1878, 0.147, 0.07819, 1.0, 0.1878, 0.147, 0.07819, 1.0, 0.1878, 0.147, 0.07819, 1.0, 0.1878, 0.147, 0.07819, 1.0, 0.1878, 0.147, 0.07819, 1.0, 0.1878, 0.147, 0.07819, 1.0, 0.1878, 0.147, 0.07819, 1.0, 0.1878, 0.147, 0.07819, 1.0, 0.1878, 0.147, 0.07819, 1.0, 0.1878, 0.147, 0.07819, 1.0, 0.1878, 0.147, 0.07819, 1.0, 0.1878, 0.147, 0.07819, 1.0, 0.1878, 0.147, 0.07819, 1.0, 0.1878, 0.147, 0.07819, 1.0, 0.1878, 0.147, 0.07819, 1.0, 0.1878, 0.147, 0.07819, 1.0, 0.1878, 0.147, 0.07819, 1.0, 0.1878, 0.147, 0.07819, 1.0, 0.1878, 0.147, 0.07819, 1.0, 0.1878, 0.147, 0.07819, 1.0, 0.1878, 0.147, 0.07819, 1.0, 0.1878, 0.147, 0.07819, 1.0, 0.1878, 0.147, 0.07819, 1.0, 0.1878, 0.147, 0.07819, 1.0, 0.1878, 0.147, 0.07819, 1.0, 0.1878, 0.147, 0.07819, 1.0, 0.1878, 0.147, 0.07819, 1.0, 0.1878, 0.147, 0.07819, 1.0, 0.1878, 0.147, 0.07819, 1.0, 0.1878, 0.147, 0.07819, 1.0, 0.3813, 0.2831, 0.1384, 1.0, 0.3813, 0.2831, 0.1384, 1.0, 0.3813, 0.2831, 0.1384, 1.0, 0.3813, 0.2831, 0.1384, 1.0, 0.3813, 0.2831, 0.1384, 1.0, 0.3813, 0.2831, 0.1384, 1.0, 0.3813, 0.2831, 0.1384, 1.0, 0.3813, 0.2831, 0.1384, 1.0, 0.3813, 0.2831, 0.1384, 1.0, 0.3813, 0.2831, 0.1384, 1.0, 0.3813, 0.2831, 0.1384, 1.0, 0.3813, 0.2831, 0.1384, 1.0, 0.3813, 0.2831, 0.1384, 1.0, 0.3813, 0.2831, 0.1384, 1.0, 0.3813, 0.2831, 0.1384, 1.0, 0.3813, 0.2831, 0.1384, 1.0, 0.3813, 0.2831, 0.1384, 1.0, 0.3813, 0.2831, 0.1384, 1.0, 0.3813, 0.2831, 0.1384, 1.0, 0.3813, 0.2831, 0.1384, 1.0, 0.3813, 0.2831, 0.1384, 1.0, 0.3813, 0.2831, 0.1384, 1.0, 0.3813, 0.2831, 0.1384, 1.0, 0.3813, 0.2831, 0.1384, 1.0, 0.3813, 0.2831, 0.1384, 1.0, 0.3813, 0.2831, 0.1384, 1.0, 0.491, 0.3467, 0.1384, 1.0, 0.491, 0.3467, 0.1384, 1.0, 0.491, 0.3467, 0.1384, 1.0, 0.491, 0.3467, 0.1384, 1.0, 0.491, 0.3467, 0.1384, 1.0, 0.491, 0.3467, 0.1384, 1.0, 0.491, 0.3467, 0.1384, 1.0, 0.491, 0.3467, 0.1384, 1.0, 0.491, 0.3467, 0.1384, 1.0, 0.491, 0.3467, 0.1384, 1.0, 0.491, 0.3467, 0.1384, 1.0, 0.491, 0.3467, 0.1384, 1.0, 0.491, 0.3467, 0.1384, 1.0, 0.491, 0.3467, 0.1384, 1.0, 0.491, 0.3467, 0.1384, 1.0, 0.491, 0.3467, 0.1384, 1.0, 0.491, 0.3467, 0.1384, 1.0, 0.491, 0.3467, 0.1384, 1.0, 0.491, 0.3467, 0.1384, 1.0, 0.491, 0.3467, 0.1384, 1.0, 0.491, 0.3467, 0.1384, 1.0, 0.491, 0.3467, 0.1384, 1.0, 0.491, 0.3467, 0.1384, 1.0, 0.491, 0.3467, 0.1384, 1.0, 0.491, 0.3467, 0.1384, 1.0, 0.491, 0.3467, 0.1384, 1.0, 0.491, 0.3467, 0.1384, 1.0, 0.491, 0.3467, 0.1384, 1.0, 0.491, 0.3467, 0.1384, 1.0, 0.491, 0.3467, 0.1384, 1.0, 0.491, 0.3467, 0.1384, 1.0, 0.491, 0.3467, 0.1384, 1.0, 0.491, 0.3467, 0.1384, 1.0, 0.491, 0.3467, 0.1384, 1.0, 0.491, 0.3467, 0.1384, 1.0, 0.491, 0.3467, 0.1384, 1.0, 0.491, 0.3467, 0.1384, 1.0, 0.491, 0.3467, 0.1384, 1.0, 0.491, 0.3467, 0.1384, 1.0, 0.491, 0.3467, 0.1384, 1.0, 0.491, 0.3467, 0.1384, 1.0, 0.491, 0.3467, 0.1384, 1.0, 0.491, 0.3467, 0.1384, 1.0, 0.491, 0.3467, 0.1384, 1.0, 0.491, 0.3467, 0.1384, 1.0, 0.491, 0.3467, 0.1384, 1.0, 0.491, 0.3467, 0.1384, 1.0, 0.491, 0.3467, 0.1384, 1.0, 0.3813, 0.2831, 0.1384, 1.0, 0.3813, 0.2831, 0.1384, 1.0, 0.3813, 0.2831, 0.1384, 1.0, 0.3813, 0.2831, 0.1384, 1.0, 0.3813, 0.2831, 0.1384, 1.0, 0.3813, 0.2831, 0.1384, 1.0, 0.3813, 0.2831, 0.1384, 1.0, 0.3813, 0.2831, 0.1384, 1.0, 0.3813, 0.2831, 0.1384, 1.0, 0.3813, 0.2831, 0.1384, 1.0, 0.3813, 0.2831, 0.1384, 1.0, 0.3813, 0.2831, 0.1384, 1.0, 0.3813, 0.2831, 0.1384, 1.0, 0.3813, 0.2831, 0.1384, 1.0, 0.3813, 0.2831, 0.1384, 1.0, 0.3813, 0.2831, 0.1384, 1.0, 0.3813, 0.2831, 0.1384, 1.0, 0.3813, 0.2831, 0.1384, 1.0, 0.3813, 0.2831, 0.1384, 1.0, 0.3813, 0.2831, 0.1384, 1.0, 0.3813, 0.2831, 0.1384, 1.0, 0.3813, 0.2831, 0.1384, 1.0, 0.491, 0.3467, 0.1384, 1.0, 0.491, 0.3467, 0.1384, 1.0, 0.491, 0.3467, 0.1384, 1.0, 0.491, 0.3467, 0.1384, 1.0, 0.3813, 0.2831, 0.1384, 1.0, 0.3813, 0.2831, 0.1384, 1.0, 0.3813, 0.2831, 0.1384, 1.0, 0.3813, 0.2831, 0.1384, 1.0, 0.3813, 0.2831, 0.1384, 1.0, 0.3813, 0.2831, 0.1384, 1.0, 0.3813, 0.2831, 0.1384, 1.0, 0.3813, 0.2831, 0.1384, 1.0, 0.3813, 0.2831, 0.1384, 1.0, 0.3813, 0.2831, 0.1384, 1.0, 0.3813, 0.2831, 0.1384, 1.0, 0.3813, 0.2831, 0.1384, 1.0, 0.3813, 0.2831, 0.1384, 1.0, 0.3813, 0.2831, 0.1384, 1.0, 0.3813, 0.2831, 0.1384, 1.0, 0.3813, 0.2831, 0.1384, 1.0, 0.3813, 0.2831, 0.1384, 1.0, 0.3813, 0.2831, 0.1384, 1.0, 0.3813, 0.2831, 0.1384, 1.0, 0.3813, 0.2831, 0.1384, 1.0, 0.3813, 0.2831, 0.1384, 1.0, 0.3813, 0.2831, 0.1384, 1.0, 0.3813, 0.2831, 0.1384, 1.0, 0.3813, 0.2831, 0.1384, 1.0, 0.3813, 0.2831, 0.1384, 1.0, 0.3813, 0.2831, 0.1384, 1.0, 0.3813, 0.2831, 0.1384, 1.0, 0.3813, 0.2831, 0.1384, 1.0, 0.3813, 0.2831, 0.1384, 1.0, 0.3813, 0.2831, 0.1384, 1.0, 0.3813, 0.2831, 0.1384, 1.0, 0.3813, 0.2831, 0.1384, 1.0, 0.3813, 0.2831, 0.1384, 1.0, 0.3813, 0.2831, 0.1384, 1.0, 0.3813, 0.2831, 0.1384, 1.0, 0.3813, 0.2831, 0.1384, 1.0, 0.3813, 0.2831, 0.1384, 1.0, 0.3813, 0.2831, 0.1384, 1.0, 0.3813, 0.2831, 0.1384, 1.0, 0.3813, 0.2831, 0.1384, 1.0, 0.3813, 0.2831, 0.1384, 1.0, 0.3813, 0.2831, 0.1384, 1.0, 0.3813, 0.2831, 0.1384, 1.0, 0.3813, 0.2831, 0.1384, 1.0, 0.3813, 0.2831, 0.1384, 1.0, 0.3813, 0.2831, 0.1384, 1.0, 0.3813, 0.2831, 0.1384, 1.0, 0.3813, 0.2831, 0.1384, 1.0, 0.491, 0.3467, 0.1384, 1.0, 0.491, 0.3467, 0.1384, 1.0, 0.491, 0.3467, 0.1384, 1.0, 0.491, 0.3467, 0.1384, 1.0, 0.491, 0.3467, 0.1384, 1.0, 0.491, 0.3467, 0.1384, 1.0, 0.491, 0.3467, 0.1384, 1.0, 0.491, 0.3467, 0.1384, 1.0, 0.491, 0.3467, 0.1384, 1.0, 0.491, 0.3467, 0.1384, 1.0, 0.491, 0.3467, 0.1384, 1.0, 0.491, 0.3467, 0.1384, 1.0, 0.491, 0.3467, 0.1384, 1.0, 0.491, 0.3467, 0.1384, 1.0, 0.491, 0.3467, 0.1384, 1.0, 0.491, 0.3467, 0.1384, 1.0, 0.491, 0.3467, 0.1384, 1.0, 0.491, 0.3467, 0.1384, 1.0, 0.491, 0.3467, 0.1384, 1.0, 0.491, 0.3467, 0.1384, 1.0, 0.491, 0.3467, 0.1384, 1.0, 0.491, 0.3467, 0.1384, 1.0, 0.491, 0.3467, 0.1384, 1.0, 0.491, 0.3467, 0.1384, 1.0, 0.491, 0.3467, 0.1384, 1.0, 0.491, 0.3467, 0.1384, 1.0, 0.491, 0.3467, 0.1384, 1.0, 0.491, 0.3467, 0.1384, 1.0, 0.491, 0.3467, 0.1384, 1.0, 0.491, 0.3467, 0.1384, 1.0, 0.491, 0.3467, 0.1384, 1.0, 0.491, 0.3467, 0.1384, 1.0, 0.491, 0.3467, 0.1384, 1.0, 0.491, 0.3467, 0.1384, 1.0, 0.491, 0.3467, 0.1384, 1.0, 0.491, 0.3467, 0.1384, 1.0, 0.491, 0.3467, 0.1384, 1.0, 0.491, 0.3467, 0.1384, 1.0, 0.491, 0.3467, 0.1384, 1.0, 0.491, 0.3467, 0.1384, 1.0, 0.491, 0.3467, 0.1384, 1.0, 0.491, 0.3467, 0.1384, 1.0, 0.491, 0.3467, 0.1384, 1.0, 0.491, 0.3467, 0.1384, 1.0, 0.491, 0.3467, 0.1384, 1.0, 0.491, 0.3467, 0.1384, 1.0, 0.491, 0.3467, 0.1384, 1.0, 0.491, 0.3467, 0.1384, 1.0, 0.491, 0.3467, 0.1384, 1.0, 0.491, 0.3467, 0.1384, 1.0, 0.491, 0.3467, 0.1384, 1.0, 0.491, 0.3467, 0.1384, 1.0, 0.491, 0.3467, 0.1384, 1.0, 0.491, 0.3467, 0.1384, 1.0, 0.491, 0.3467, 0.1384, 1.0, 0.491, 0.3467, 0.1384, 1.0, 0.491, 0.3467, 0.1384, 1.0, 0.491, 0.3467, 0.1384, 1.0, 0.491, 0.3467, 0.1384, 1.0, 0.491, 0.3467, 0.1384, 1.0, 0.491, 0.3467, 0.1384, 1.0, 0.491, 0.3467, 0.1384, 1.0, 0.491, 0.3467, 0.1384, 1.0, 0.491, 0.3467, 0.1384, 1.0, 0.491, 0.3467, 0.1384, 1.0, 0.491, 0.3467, 0.1384, 1.0, 0.491, 0.3467, 0.1384, 1.0, 0.491, 0.3467, 0.1384, 1.0, 0.491, 0.3467, 0.1384, 1.0, 0.491, 0.3467, 0.1384, 1.0, 0.491, 0.3467, 0.1384, 1.0, 0.491, 0.3467, 0.1384, 1.0, 0.4072, 0.3005, 0.1413, 1.0, 0.4072, 0.3005, 0.1413, 1.0, 0.4072, 0.3005, 0.1413, 1.0, 0.4072, 0.3005, 0.1413, 1.0, 0.4072, 0.3005, 0.1413, 1.0, 0.4072, 0.3005, 0.1413, 1.0, 0.4072, 0.3005, 0.1413, 1.0, 0.4072, 0.3005, 0.1413, 1.0, 0.4072, 0.3005, 0.1413, 1.0, 0.4072, 0.3005, 0.1413, 1.0, 0.4072, 0.3005, 0.1413, 1.0, 0.4072, 0.3005, 0.1413, 1.0, 0.4072, 0.3005, 0.1413, 1.0, 0.4072, 0.3005, 0.1413, 1.0, 0.4072, 0.3005, 0.1413, 1.0, 0.4072, 0.3005, 0.1413, 1.0, 0.4072, 0.3005, 0.1413, 1.0, 0.4072, 0.3005, 0.1413, 1.0, 0.4072, 0.3005, 0.1413, 1.0, 0.4072, 0.3005, 0.1413, 1.0, 0.4072, 0.3005, 0.1413, 1.0, 0.4072, 0.3005, 0.1413, 1.0, 0.4072, 0.3005, 0.1413, 1.0, 0.4072, 0.3005, 0.1413, 1.0, 0.3813, 0.2831, 0.1384, 1.0, 0.3813, 0.2831, 0.1384, 1.0, 0.3813, 0.2831, 0.1384, 1.0, 0.3813, 0.2831, 0.1384, 1.0, 0.3813, 0.2831, 0.1384, 1.0, 0.3813, 0.2831, 0.1384, 1.0, 0.3813, 0.2831, 0.1384, 1.0, 0.3813, 0.2831, 0.1384, 1.0, 0.3813, 0.2831, 0.1384, 1.0, 0.3813, 0.2831, 0.1384, 1.0, 0.3813, 0.2831, 0.1384, 1.0, 0.3813, 0.2831, 0.1384, 1.0, 0.3813, 0.2831, 0.1384, 1.0, 0.3813, 0.2831, 0.1384, 1.0, 0.3813, 0.2831, 0.1384, 1.0, 0.3813, 0.2831, 0.1384, 1.0, 0.3813, 0.2831, 0.1384, 1.0, 0.3813, 0.2831, 0.1384, 1.0, 0.3813, 0.2831, 0.1384, 1.0, 0.3813, 0.2831, 0.1384, 1.0, 0.3813, 0.2831, 0.1384, 1.0, 0.3813, 0.2831, 0.1384, 1.0, 0.3813, 0.2831, 0.1384, 1.0, 0.3813, 0.2831, 0.1384, 1.0, 0.3185, 0.2462, 0.1274, 1.0, 0.3185, 0.2462, 0.1274, 1.0, 0.3185, 0.2462, 0.1274, 1.0, 0.3185, 0.2462, 0.1274, 1.0, 0.3185, 0.2462, 0.1274, 1.0, 0.3185, 0.2462, 0.1274, 1.0, 0.3185, 0.2462, 0.1274, 1.0, 0.3185, 0.2462, 0.1274, 1.0, 0.3185, 0.2462, 0.1274, 1.0, 0.3185, 0.2462, 0.1274, 1.0, 0.3185, 0.2462, 0.1274, 1.0, 0.3185, 0.2462, 0.1274, 1.0, 0.3185, 0.2462, 0.1274, 1.0, 0.3185, 0.2462, 0.1274, 1.0, 0.3185, 0.2462, 0.1274, 1.0, 0.3185, 0.2462, 0.1274, 1.0, 0.3185, 0.2462, 0.1274, 1.0, 0.3185, 0.2462, 0.1274, 1.0, 0.3185, 0.2462, 0.1274, 1.0, 0.3185, 0.2462, 0.1274, 1.0, 0.3185, 0.2462, 0.1274, 1.0, 0.3185, 0.2462, 0.1274, 1.0, 0.3185, 0.2462, 0.1274, 1.0, 0.3185, 0.2462, 0.1274, 1.0, 0.3813, 0.2831, 0.1384, 1.0, 0.3813, 0.2831, 0.1384, 1.0, 0.3813, 0.2831, 0.1384, 1.0, 0.3813, 0.2831, 0.1384, 1.0, 0.3813, 0.2831, 0.1384, 1.0, 0.3813, 0.2831, 0.1384, 1.0, 0.3813, 0.2831, 0.1384, 1.0, 0.3813, 0.2831, 0.1384, 1.0, 0.3813, 0.2831, 0.1384, 1.0, 0.3813, 0.2831, 0.1384, 1.0, 0.3813, 0.2831, 0.1384, 1.0, 0.3813, 0.2831, 0.1384, 1.0, 0.3813, 0.2831, 0.1384, 1.0, 0.3813, 0.2831, 0.1384, 1.0, 0.3813, 0.2831, 0.1384, 1.0, 0.3813, 0.2831, 0.1384, 1.0, 0.3813, 0.2831, 0.1384, 1.0, 0.3813, 0.2831, 0.1384, 1.0, 0.3813, 0.2831, 0.1384, 1.0, 0.3813, 0.2831, 0.1384, 1.0, 0.3813, 0.2831, 0.1384, 1.0, 0.3813, 0.2831, 0.1384, 1.0, 0.3813, 0.2831, 0.1384, 1.0, 0.3813, 0.2831, 0.1384, 1.0, 0.1878, 0.147, 0.07819, 1.0, 0.1878, 0.147, 0.07819, 1.0, 0.1878, 0.147, 0.07819, 1.0, 0.1878, 0.147, 0.07819, 1.0, 0.1878, 0.147, 0.07819, 1.0, 0.1878, 0.147, 0.07819, 1.0, 0.1878, 0.147, 0.07819, 1.0, 0.1878, 0.147, 0.07819, 1.0, 0.1878, 0.147, 0.07819, 1.0, 0.1878, 0.147, 0.07819, 1.0, 0.1878, 0.147, 0.07819, 1.0, 0.1878, 0.147, 0.07819, 1.0, 0.1878, 0.147, 0.07819, 1.0, 0.1878, 0.147, 0.07819, 1.0, 0.1878, 0.147, 0.07819, 1.0, 0.1878, 0.147, 0.07819, 1.0, 0.1878, 0.147, 0.07819, 1.0, 0.1878, 0.147, 0.07819, 1.0, 0.1878, 0.147, 0.07819, 1.0, 0.1878, 0.147, 0.07819, 1.0, 0.1878, 0.147, 0.07819, 1.0, 0.1878, 0.147, 0.07819, 1.0, 0.1878, 0.147, 0.07819, 1.0, 0.1878, 0.147, 0.07819, 1.0, 0.491, 0.3467, 0.1384, 1.0, 0.491, 0.3467, 0.1384, 1.0, 0.491, 0.3467, 0.1384, 1.0, 0.491, 0.3467, 0.1384, 1.0, 0.491, 0.3467, 0.1384, 1.0, 0.491, 0.3467, 0.1384, 1.0, 0.491, 0.3467, 0.1384, 1.0, 0.491, 0.3467, 0.1384, 1.0, 0.491, 0.3467, 0.1384, 1.0, 0.491, 0.3467, 0.1384, 1.0, 0.491, 0.3467, 0.1384, 1.0, 0.491, 0.3467, 0.1384, 1.0, 0.491, 0.3467, 0.1384, 1.0, 0.491, 0.3467, 0.1384, 1.0, 0.491, 0.3467, 0.1384, 1.0, 0.491, 0.3467, 0.1384, 1.0, 0.491, 0.3467, 0.1384, 1.0, 0.491, 0.3467, 0.1384, 1.0, 0.491, 0.3467, 0.1384, 1.0, 0.491, 0.3467, 0.1384, 1.0, 0.491, 0.3467, 0.1384, 1.0, 0.491, 0.3467, 0.1384, 1.0, 0.491, 0.3467, 0.1384, 1.0, 0.491, 0.3467, 0.1384, 1.0, 0.3813, 0.2831, 0.1384, 1.0, 0.3813, 0.2831, 0.1384, 1.0, 0.3813, 0.2831, 0.1384, 1.0, 0.3813, 0.2831, 0.1384, 1.0, 0.3813, 0.2831, 0.1384, 1.0, 0.3813, 0.2831, 0.1384, 1.0, 0.3813, 0.2831, 0.1384, 1.0, 0.3813, 0.2831, 0.1384, 1.0, 0.3813, 0.2831, 0.1384, 1.0, 0.3813, 0.2831, 0.1384, 1.0, 0.3813, 0.2831, 0.1384, 1.0, 0.3813, 0.2831, 0.1384, 1.0, 0.3813, 0.2831, 0.1384, 1.0, 0.3813, 0.2831, 0.1384, 1.0, 0.3813, 0.2831, 0.1384, 1.0, 0.3813, 0.2831, 0.1384, 1.0, 0.3813, 0.2831, 0.1384, 1.0, 0.3813, 0.2831, 0.1384, 1.0, 0.3813, 0.2831, 0.1384, 1.0, 0.3813, 0.2831, 0.1384, 1.0, 0.3813, 0.2831, 0.1384, 1.0, 0.3813, 0.2831, 0.1384, 1.0, 0.3813, 0.2831, 0.1384, 1.0, 0.3813, 0.2831, 0.1384, 1.0, 0.1878, 0.147, 0.07819, 1.0, 0.1878, 0.147, 0.07819, 1.0, 0.1878, 0.147, 0.07819, 1.0, 0.1878, 0.147, 0.07819, 1.0, 0.1878, 0.147, 0.07819, 1.0, 0.1878, 0.147, 0.07819, 1.0, 0.1878, 0.147, 0.07819, 1.0, 0.1878, 0.147, 0.07819, 1.0, 0.1878, 0.147, 0.07819, 1.0, 0.1878, 0.147, 0.07819, 1.0, 0.1878, 0.147, 0.07819, 1.0, 0.1878, 0.147, 0.07819, 1.0, 0.1878, 0.147, 0.07819, 1.0, 0.1878, 0.147, 0.07819, 1.0, 0.1878, 0.147, 0.07819, 1.0, 0.1878, 0.147, 0.07819, 1.0, 0.1878, 0.147, 0.07819, 1.0, 0.1878, 0.147, 0.07819, 1.0, 0.1878, 0.147, 0.07819, 1.0, 0.1878, 0.147, 0.07819, 1.0, 0.1878, 0.147, 0.07819, 1.0, 0.1878, 0.147, 0.07819, 1.0, 0.1878, 0.147, 0.07819, 1.0, 0.1878, 0.147, 0.07819, 1.0, 0.1878, 0.147, 0.07819, 1.0, 0.1878, 0.147, 0.07819, 1.0, 0.1878, 0.147, 0.07819, 1.0, 0.1878, 0.147, 0.07819, 1.0, 0.1878, 0.147, 0.07819, 1.0, 0.1878, 0.147, 0.07819, 1.0, 0.1878, 0.147, 0.07819, 1.0, 0.1878, 0.147, 0.07819, 1.0, 0.1878, 0.147, 0.07819, 1.0, 0.1878, 0.147, 0.07819, 1.0, 0.1878, 0.147, 0.07819, 1.0, 0.1878, 0.147, 0.07819, 1.0, 0.1878, 0.147, 0.07819, 1.0, 0.1878, 0.147, 0.07819, 1.0, 0.1878, 0.147, 0.07819, 1.0, 0.1878, 0.147, 0.07819, 1.0, 0.1878, 0.147, 0.07819, 1.0, 0.1878, 0.147, 0.07819, 1.0, 0.1878, 0.147, 0.07819, 1.0, 0.1878, 0.147, 0.07819, 1.0, 0.1878, 0.147, 0.07819, 1.0, 0.1878, 0.147, 0.07819, 1.0, 0.1878, 0.147, 0.07819, 1.0, 0.1878, 0.147, 0.07819, 1.0, 0.491, 0.3467, 0.1384, 1.0, 0.491, 0.3467, 0.1384, 1.0, 0.491, 0.3467, 0.1384, 1.0, 0.491, 0.3467, 0.1384, 1.0, 0.491, 0.3467, 0.1384, 1.0, 0.491, 0.3467, 0.1384, 1.0, 0.491, 0.3467, 0.1384, 1.0, 0.491, 0.3467, 0.1384, 1.0, 0.491, 0.3467, 0.1384, 1.0, 0.491, 0.3467, 0.1384, 1.0, 0.491, 0.3467, 0.1384, 1.0, 0.491, 0.3467, 0.1384, 1.0, 0.491, 0.3467, 0.1384, 1.0, 0.491, 0.3467, 0.1384, 1.0, 0.491, 0.3467, 0.1384, 1.0, 0.491, 0.3467, 0.1384, 1.0, 0.491, 0.3467, 0.1384, 1.0, 0.491, 0.3467, 0.1384, 1.0, 0.491, 0.3467, 0.1384, 1.0, 0.491, 0.3467, 0.1384, 1.0, 0.491, 0.3467, 0.1384, 1.0, 0.491, 0.3467, 0.1384, 1.0, 0.491, 0.3467, 0.1384, 1.0, 0.491, 0.3467, 0.1384, 1.0, 0.1878, 0.147, 0.07819, 1.0, 0.1878, 0.147, 0.07819, 1.0, 0.1878, 0.147, 0.07819, 1.0, 0.1878, 0.147, 0.07819, 1.0, 0.1878, 0.147, 0.07819, 1.0, 0.1878, 0.147, 0.07819, 1.0, 0.1878, 0.147, 0.07819, 1.0, 0.1878, 0.147, 0.07819, 1.0, 0.1878, 0.147, 0.07819, 1.0, 0.1878, 0.147, 0.07819, 1.0, 0.1878, 0.147, 0.07819, 1.0, 0.1878, 0.147, 0.07819, 1.0, 0.1878, 0.147, 0.07819, 1.0, 0.1878, 0.147, 0.07819, 1.0, 0.1878, 0.147, 0.07819, 1.0, 0.1878, 0.147, 0.07819, 1.0, 0.1878, 0.147, 0.07819, 1.0, 0.1878, 0.147, 0.07819, 1.0, 0.1878, 0.147, 0.07819, 1.0, 0.1878, 0.147, 0.07819, 1.0, 0.1878, 0.147, 0.07819, 1.0, 0.1878, 0.147, 0.07819, 1.0, 0.1878, 0.147, 0.07819, 1.0, 0.1878, 0.147, 0.07819, 1.0, 0.3813, 0.2831, 0.1384, 1.0, 0.3813, 0.2831, 0.1384, 1.0, 0.3813, 0.2831, 0.1384, 1.0, 0.3813, 0.2831, 0.1384, 1.0, 0.3813, 0.2831, 0.1384, 1.0, 0.3813, 0.2831, 0.1384, 1.0, 0.3813, 0.2831, 0.1384, 1.0, 0.3813, 0.2831, 0.1384, 1.0, 0.3813, 0.2831, 0.1384, 1.0, 0.3813, 0.2831, 0.1384, 1.0, 0.3813, 0.2831, 0.1384, 1.0, 0.3813, 0.2831, 0.1384, 1.0, 0.3813, 0.2831, 0.1384, 1.0, 0.3813, 0.2831, 0.1384, 1.0, 0.3813, 0.2831, 0.1384, 1.0, 0.3813, 0.2831, 0.1384, 1.0, 0.3813, 0.2831, 0.1384, 1.0, 0.3813, 0.2831, 0.1384, 1.0, 0.3813, 0.2831, 0.1384, 1.0, 0.3813, 0.2831, 0.1384, 1.0, 0.3813, 0.2831, 0.1384, 1.0, 0.3813, 0.2831, 0.1384, 1.0, 0.3813, 0.2831, 0.1384, 1.0, 0.3813, 0.2831, 0.1384, 1.0, 0.3813, 0.2831, 0.1384, 1.0, 0.3813, 0.2831, 0.1384, 1.0, 0.3813, 0.2831, 0.1384, 1.0, 0.3813, 0.2831, 0.1384, 1.0, 0.3813, 0.2831, 0.1384, 1.0, 0.3813, 0.2831, 0.1384, 1.0, 0.3813, 0.2831, 0.1384, 1.0, 0.3813, 0.2831, 0.1384, 1.0, 0.3813, 0.2831, 0.1384, 1.0, 0.3813, 0.2831, 0.1384, 1.0, 0.3813, 0.2831, 0.1384, 1.0, 0.3813, 0.2831, 0.1384, 1.0, 0.491, 0.3467, 0.1384, 1.0, 0.491, 0.3467, 0.1384, 1.0, 0.491, 0.3467, 0.1384, 1.0, 0.491, 0.3467, 0.1384, 1.0, 0.3813, 0.2831, 0.1384, 1.0, 0.3813, 0.2831, 0.1384, 1.0, 0.3813, 0.2831, 0.1384, 1.0, 0.3813, 0.2831, 0.1384, 1.0, 0.3813, 0.2831, 0.1384, 1.0, 0.3813, 0.2831, 0.1384, 1.0, 0.491, 0.3467, 0.1384, 1.0, 0.491, 0.3467, 0.1384, 1.0, 0.491, 0.3467, 0.1384, 1.0, 0.491, 0.3467, 0.1384, 1.0, 0.491, 0.3467, 0.1384, 1.0, 0.491, 0.3467, 0.1384, 1.0, 0.491, 0.3467, 0.1384, 1.0, 0.491, 0.3467, 0.1384, 1.0, 0.491, 0.3467, 0.1384, 1.0, 0.491, 0.3467, 0.1384, 1.0, 0.491, 0.3467, 0.1384, 1.0, 0.491, 0.3467, 0.1384, 1.0, 0.491, 0.3467, 0.1384, 1.0, 0.491, 0.3467, 0.1384, 1.0, 0.491, 0.3467, 0.1384, 1.0, 0.491, 0.3467, 0.1384, 1.0, 0.3813, 0.2831, 0.1384, 1.0, 0.3813, 0.2831, 0.1384, 1.0, 0.3813, 0.2831, 0.1384, 1.0, 0.3813, 0.2831, 0.1384, 1.0, 0.3813, 0.2831, 0.1384, 1.0, 0.3813, 0.2831, 0.1384, 1.0, 0.3813, 0.2831, 0.1384, 1.0, 0.3813, 0.2831, 0.1384, 1.0, 0.3813, 0.2831, 0.1384, 1.0, 0.3813, 0.2831, 0.1384, 1.0, 0.3813, 0.2831, 0.1384, 1.0, 0.3813, 0.2831, 0.1384, 1.0, 0.3813, 0.2831, 0.1384, 1.0, 0.3813, 0.2831, 0.1384, 1.0, 0.3813, 0.2831, 0.1384, 1.0, 0.3813, 0.2831, 0.1384, 1.0, 0.3813, 0.2831, 0.1384, 1.0, 0.3813, 0.2831, 0.1384, 1.0, 0.3813, 0.2831, 0.1384, 1.0, 0.3813, 0.2831, 0.1384, 1.0, 0.3813, 0.2831, 0.1384, 1.0, 0.3813, 0.2831, 0.1384, 1.0, 0.3813, 0.2831, 0.1384, 1.0, 0.3813, 0.2831, 0.1384, 1.0, 0.491, 0.3467, 0.1384, 1.0, 0.491, 0.3467, 0.1384, 1.0, 0.491, 0.3467, 0.1384, 1.0, 0.491, 0.3467, 0.1384, 1.0, 0.491, 0.3467, 0.1384, 1.0, 0.491, 0.3467, 0.1384, 1.0, 0.491, 0.3467, 0.1384, 1.0, 0.491, 0.3467, 0.1384, 1.0, 0.491, 0.3467, 0.1384, 1.0, 0.491, 0.3467, 0.1384, 1.0, 0.491, 0.3467, 0.1384, 1.0, 0.491, 0.3467, 0.1384, 1.0, 0.491, 0.3467, 0.1384, 1.0, 0.491, 0.3467, 0.1384, 1.0, 0.491, 0.3467, 0.1384, 1.0, 0.491, 0.3467, 0.1384, 1.0, 0.491, 0.3467, 0.1384, 1.0, 0.491, 0.3467, 0.1384, 1.0, 0.491, 0.3467, 0.1384, 1.0, 0.491, 0.3467, 0.1384, 1.0, 0.491, 0.3467, 0.1384, 1.0, 0.491, 0.3467, 0.1384, 1.0, 0.491, 0.3467, 0.1384, 1.0, 0.491, 0.3467, 0.1384, 1.0, 0.3813, 0.2831, 0.1384, 1.0, 0.3813, 0.2831, 0.1384, 1.0, 0.3813, 0.2831, 0.1384, 1.0, 0.3813, 0.2831, 0.1384, 1.0, 0.3813, 0.2831, 0.1384, 1.0, 0.3813, 0.2831, 0.1384, 1.0, 0.3813, 0.2831, 0.1384, 1.0, 0.3813, 0.2831, 0.1384, 1.0, 0.3813, 0.2831, 0.1384, 1.0, 0.3813, 0.2831, 0.1384, 1.0, 0.3813, 0.2831, 0.1384, 1.0, 0.3813, 0.2831, 0.1384, 1.0, 0.3813, 0.2831, 0.1384, 1.0, 0.3813, 0.2831, 0.1384, 1.0, 0.3813, 0.2831, 0.1384, 1.0, 0.3813, 0.2831, 0.1384, 1.0, 0.3813, 0.2831, 0.1384, 1.0, 0.3813, 0.2831, 0.1384, 1.0, 0.3813, 0.2831, 0.1384, 1.0, 0.3813, 0.2831, 0.1384, 1.0, 0.3813, 0.2831, 0.1384, 1.0, 0.3813, 0.2831, 0.1384, 1.0, 0.3813, 0.2831, 0.1384, 1.0, 0.3813, 0.2831, 0.1384, 1.0, 0.491, 0.3467, 0.1384, 1.0, 0.491, 0.3467, 0.1384, 1.0, 0.491, 0.3467, 0.1384, 1.0, 0.491, 0.3467, 0.1384, 1.0, 0.491, 0.3467, 0.1384, 1.0, 0.491, 0.3467, 0.1384, 1.0, 0.491, 0.3467, 0.1384, 1.0, 0.491, 0.3467, 0.1384, 1.0, 0.491, 0.3467, 0.1384, 1.0, 0.491, 0.3467, 0.1384, 1.0, 0.491, 0.3467, 0.1384, 1.0, 0.491, 0.3467, 0.1384, 1.0, 0.491, 0.3467, 0.1384, 1.0, 0.491, 0.3467, 0.1384, 1.0, 0.491, 0.3467, 0.1384, 1.0, 0.491, 0.3467, 0.1384, 1.0, 0.491, 0.3467, 0.1384, 1.0, 0.491, 0.3467, 0.1384, 1.0, 0.491, 0.3467, 0.1384, 1.0, 0.491, 0.3467, 0.1384, 1.0, 0.491, 0.3467, 0.1384, 1.0, 0.491, 0.3467, 0.1384, 1.0, 0.491, 0.3467, 0.1384, 1.0, 0.491, 0.3467, 0.1384, 1.0, 0.3813, 0.2831, 0.1384, 1.0, 0.3813, 0.2831, 0.1384, 1.0, 0.3813, 0.2831, 0.1384, 1.0, 0.3813, 0.2831, 0.1384, 1.0, 0.3813, 0.2831, 0.1384, 1.0, 0.3813, 0.2831, 0.1384, 1.0, 0.3813, 0.2831, 0.1384, 1.0, 0.3813, 0.2831, 0.1384, 1.0, 0.3813, 0.2831, 0.1384, 1.0, 0.3813, 0.2831, 0.1384, 1.0, 0.3813, 0.2831, 0.1384, 1.0, 0.3813, 0.2831, 0.1384, 1.0, 0.3813, 0.2831, 0.1384, 1.0, 0.3813, 0.2831, 0.1384, 1.0, 0.3813, 0.2831, 0.1384, 1.0, 0.3813, 0.2831, 0.1384, 1.0, 0.3813, 0.2831, 0.1384, 1.0, 0.3813, 0.2831, 0.1384, 1.0, 0.3813, 0.2831, 0.1384, 1.0, 0.3813, 0.2831, 0.1384, 1.0, 0.3813, 0.2831, 0.1384, 1.0, 0.3813, 0.2831, 0.1384, 1.0, 0.3813, 0.2831, 0.1384, 1.0, 0.3813, 0.2831, 0.1384, 1.0, 0.491, 0.3467, 0.1384, 1.0, 0.491, 0.3467, 0.1384, 1.0, 0.491, 0.3467, 0.1384, 1.0, 0.491, 0.3467, 0.1384, 1.0, 0.491, 0.3467, 0.1384, 1.0, 0.491, 0.3467, 0.1384, 1.0, 0.491, 0.3467, 0.1384, 1.0, 0.491, 0.3467, 0.1384, 1.0, 0.491, 0.3467, 0.1384, 1.0, 0.491, 0.3467, 0.1384, 1.0, 0.491, 0.3467, 0.1384, 1.0, 0.491, 0.3467, 0.1384, 1.0, 0.491, 0.3467, 0.1384, 1.0, 0.491, 0.3467, 0.1384, 1.0, 0.491, 0.3467, 0.1384, 1.0, 0.491, 0.3467, 0.1384, 1.0, 0.491, 0.3467, 0.1384, 1.0, 0.491, 0.3467, 0.1384, 1.0, 0.491, 0.3467, 0.1384, 1.0, 0.491, 0.3467, 0.1384, 1.0, 0.491, 0.3467, 0.1384, 1.0, 0.491, 0.3467, 0.1384, 1.0, 0.491, 0.3467, 0.1384, 1.0, 0.491, 0.3467, 0.1384, 1.0, 0.491, 0.3467, 0.1384, 1.0, 0.491, 0.3467, 0.1384, 1.0, 0.491, 0.3467, 0.1384, 1.0, 0.491, 0.3467, 0.1384, 1.0, 0.491, 0.3467, 0.1384, 1.0, 0.491, 0.3467, 0.1384, 1.0, 0.491, 0.3467, 0.1384, 1.0, 0.491, 0.3467, 0.1384, 1.0, 0.491, 0.3467, 0.1384, 1.0, 0.491, 0.3467, 0.1384, 1.0, 0.491, 0.3467, 0.1384, 1.0, 0.491, 0.3467, 0.1384, 1.0, 0.491, 0.3467, 0.1384, 1.0, 0.491, 0.3467, 0.1384, 1.0, 0.491, 0.3467, 0.1384, 1.0, 0.491, 0.3467, 0.1384, 1.0, 0.491, 0.3467, 0.1384, 1.0, 0.491, 0.3467, 0.1384, 1.0, 0.491, 0.3467, 0.1384, 1.0, 0.491, 0.3467, 0.1384, 1.0, 0.491, 0.3467, 0.1384, 1.0, 0.491, 0.3467, 0.1384, 1.0, 0.491, 0.3467, 0.1384, 1.0, 0.491, 0.3467, 0.1384, 1.0, 0.491, 0.3467, 0.1384, 1.0, 0.491, 0.3467, 0.1384, 1.0, 0.491, 0.3467, 0.1384, 1.0, 0.491, 0.3467, 0.1384, 1.0, 0.491, 0.3467, 0.1384, 1.0, 0.491, 0.3467, 0.1384, 1.0, 0.491, 0.3467, 0.1384, 1.0, 0.491, 0.3467, 0.1384, 1.0, 0.491, 0.3467, 0.1384, 1.0, 0.491, 0.3467, 0.1384, 1.0, 0.491, 0.3467, 0.1384, 1.0, 0.491, 0.3467, 0.1384, 1.0, 0.491, 0.3467, 0.1384, 1.0, 0.491, 0.3467, 0.1384, 1.0, 0.491, 0.3467, 0.1384, 1.0, 0.491, 0.3467, 0.1384, 1.0, 0.491, 0.3467, 0.1384, 1.0, 0.491, 0.3467, 0.1384, 1.0, 0.491, 0.3467, 0.1384, 1.0, 0.491, 0.3467, 0.1384, 1.0, 0.491, 0.3467, 0.1384, 1.0, 0.491, 0.3467, 0.1384, 1.0, 0.491, 0.3467, 0.1384, 1.0, 0.491, 0.3467, 0.1384, 1.0, 0.4072, 0.3005, 0.1413, 1.0, 0.4072, 0.3005, 0.1413, 1.0, 0.4072, 0.3005, 0.1413, 1.0, 0.4072, 0.3005, 0.1413, 1.0, 0.4072, 0.3005, 0.1413, 1.0, 0.4072, 0.3005, 0.1413, 1.0, 0.4072, 0.3005, 0.1413, 1.0, 0.4072, 0.3005, 0.1413, 1.0, 0.4072, 0.3005, 0.1413, 1.0, 0.4072, 0.3005, 0.1413, 1.0, 0.4072, 0.3005, 0.1413, 1.0, 0.4072, 0.3005, 0.1413, 1.0, 0.4072, 0.3005, 0.1413, 1.0, 0.4072, 0.3005, 0.1413, 1.0, 0.4072, 0.3005, 0.1413, 1.0, 0.4072, 0.3005, 0.1413, 1.0, 0.4072, 0.3005, 0.1413, 1.0, 0.4072, 0.3005, 0.1413, 1.0, 0.4072, 0.3005, 0.1413, 1.0, 0.4072, 0.3005, 0.1413, 1.0, 0.4072, 0.3005, 0.1413, 1.0, 0.4072, 0.3005, 0.1413, 1.0, 0.4072, 0.3005, 0.1413, 1.0, 0.4072, 0.3005, 0.1413, 1.0, 0.491, 0.3467, 0.1384, 1.0, 0.491, 0.3467, 0.1384, 1.0, 0.491, 0.3467, 0.1384, 1.0, 0.491, 0.3467, 0.1384, 1.0, 0.491, 0.3467, 0.1384, 1.0, 0.491, 0.3467, 0.1384, 1.0, 0.491, 0.3467, 0.1384, 1.0, 0.491, 0.3467, 0.1384, 1.0, 0.491, 0.3467, 0.1384, 1.0, 0.491, 0.3467, 0.1384, 1.0, 0.491, 0.3467, 0.1384, 1.0, 0.491, 0.3467, 0.1384, 1.0, 0.491, 0.3467, 0.1384, 1.0, 0.491, 0.3467, 0.1384, 1.0, 0.491, 0.3467, 0.1384, 1.0, 0.491, 0.3467, 0.1384, 1.0, 0.491, 0.3467, 0.1384, 1.0, 0.491, 0.3467, 0.1384, 1.0, 0.491, 0.3467, 0.1384, 1.0, 0.491, 0.3467, 0.1384, 1.0, 0.491, 0.3467, 0.1384, 1.0, 0.491, 0.3467, 0.1384, 1.0, 0.491, 0.3467, 0.1384, 1.0, 0.491, 0.3467, 0.1384, 1.0])
me_cube_002.use_remesh_fix_poles = True
me_cube_002.use_remesh_preserve_attributes = False
me_cube_002.use_mirror_vertex_groups = False
me_cube_002.use_paint_bone_selection = False
me_cube_002.use_paint_mask = True
me_cube_002.update()

# ---- objects
ob_lobstertrapwood1 = bpy.data.objects.new('LobsterTrapWood1', me_cube_002)
ob_empty = bpy.data.objects.new('Empty', None)

# ---- transforms, parenting, visibility, modifiers, constraints
ob_lobstertrapwood1.location = (0.0, 0.0, 0.0)
ob_lobstertrapwood1.lineart.crease_threshold = 0.0
ob_empty.location = (0.1149, -1.436e-07, 1.069)
ob_empty.rotation_euler = (1.571, -0.0, -0.0)
ob_empty.scale = (0.4514, 0.4514, 0.4514)
ob_empty.empty_display_type = 'IMAGE'
ob_empty.empty_display_size = 5.0
ob_empty.use_empty_image_alpha = True
ob_empty.color = (1.0, 1.0, 1.0, 0.1618)
ob_empty.lineart.crease_threshold = 0.0

# ---- collection membership
col_collection.objects.link(ob_lobstertrapwood1)
col_ref.objects.link(ob_empty)
def _layer_coll(name, lc=None):
    lc = lc or bpy.context.view_layer.layer_collection
    for c in lc.children:
        if c.name == name: return c
        r = _layer_coll(name, c)
        if r: return r
_layer_coll('Ref').exclude = True

# ---- scene / render settings (as saved in the file)
scene.frame_start = 1; scene.frame_end = 250; scene.frame_set(1)
scene.render.engine = 'BLENDER_EEVEE_NEXT'
scene.cycles.use_denoising = False
scene.cycles.samples = 128
scene.cycles.sampling_pattern = 'TABULATED_SOBOL'
scene.cycles.use_adaptive_sampling = False
scene.cycles.use_light_tree = False
scene.view_settings.view_transform = 'Filmic'
bpy.context.view_layer.update()

# ---- added for rendering (the .blend has no active camera and no usable light): camera, sun
cam_auto = bpy.data.cameras.new('AutoCamera')
cam_auto.lens = 50.0
cam_auto.sensor_width = 36.0
cam_auto.clip_end = 1000.0
ob_auto_camera = bpy.data.objects.new('AutoCamera', cam_auto)
scene.collection.objects.link(ob_auto_camera)
ob_auto_camera.location = (1.37463, -1.44716, 1.33801)
ob_auto_camera.rotation_euler = (1.09748, -7.21219e-08, 0.694738)
scene.camera = ob_auto_camera
light_auto_sun = bpy.data.lights.new('AutoSun', 'SUN')
light_auto_sun.energy = 3.0
light_auto_sun.angle = 0.0523599
ob_auto_sun = bpy.data.objects.new('AutoSun', light_auto_sun)
scene.collection.objects.link(ob_auto_sun)
ob_auto_sun.rotation_euler = (0.872665, 0.174533, 0.523599)
bpy.context.view_layer.update()
